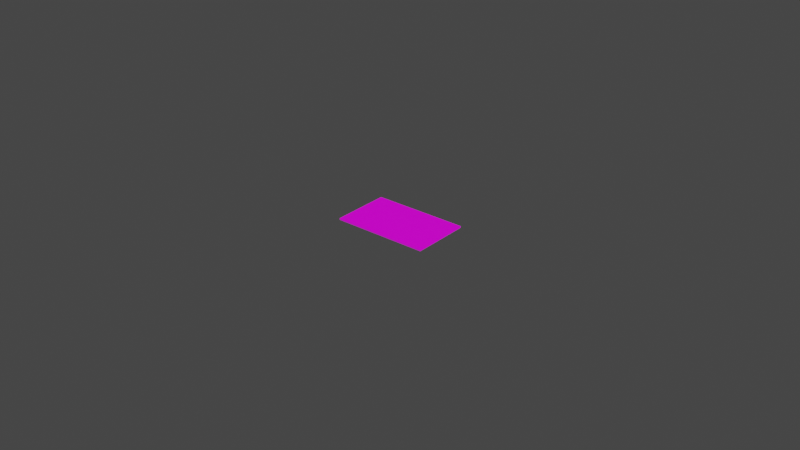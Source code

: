 # Source: table_1.blend  (saved by Blender 3.0.42; exported with 4.5.12 LTS)
import bpy
from mathutils import Matrix  # noqa: F401  (used for matrix-valued properties, if any)

bpy.ops.wm.read_factory_settings(use_empty=True)
scene = bpy.context.scene
scene.name = 'Scene'

# ---- collections
col_collection = bpy.data.collections.new('Collection'); scene.collection.children.link(col_collection)
col_collection_2 = bpy.data.collections.new('Collection 2'); scene.collection.children.link(col_collection_2)

# ---- images (referenced by path relative to the original .blend; pixels are not part of the script)
import os
ASSET_DIR = os.environ.get("B2B_ASSET_DIR", "")  # directory of the original .blend (textures are referenced by path, not embedded)
HERE = os.path.dirname(os.path.abspath(__file__))  # packed textures are extracted next to this script under _unpacked/

def load_image(name, relpath, width, height, colorspace="sRGB"):
    """Load a texture the original file referenced (path relative to the .blend, or extracted next to this script)."""
    p = next((c for c in (os.path.join(HERE, relpath), os.path.join(ASSET_DIR, relpath)) if relpath and os.path.exists(c)), "")
    if p:
        img = bpy.data.images.load(p, check_existing=True)
        img.name = name
    else:  # same state as the original file: an image datablock whose file is absent (Cycles renders it pink)
        img = bpy.data.images.new(name, width, height)
        img.source = "FILE"
        img.filepath = "//" + (relpath or name)
    img.colorspace_settings.name = colorspace
    return img
img_wood_medium_002_color_4k_tif = load_image('wood_medium_002_Color_4K.tif', 'wood_medium_002_Color_4K.tif', 1024, 1024, 'sRGB')
img_wood_medium_002_height_4k_tif = load_image('wood_medium_002_Height_4K.tif', 'wood_medium_002_Height_4K.tif', 1024, 1024, 'sRGB')
img_wood_medium_002_roughness_4k_tif = load_image('wood_medium_002_Roughness_4K.tif', 'wood_medium_002_Roughness_4K.tif', 1024, 1024, 'sRGB')

# ---- materials (node trees are filled in below, after node groups)
mat_material = bpy.data.materials.new('Material')
mat_material.use_transparent_shadow = False

# ---- material node trees
mat_material.use_nodes = True; mat_material.node_tree.nodes.clear()
_N = mat_material.node_tree.nodes; _L = mat_material.node_tree.links
n0 = _N.new('ShaderNodeTexImage'); n0.name = 'Image Texture'; n0.location = (-374, 281)
n0.image = img_wood_medium_002_color_4k_tif
n1 = _N.new('ShaderNodeOutputMaterial'); n1.name = 'Material Output'; n1.location = (366, 297)
n2 = _N.new('ShaderNodeTexImage'); n2.name = 'Image Texture.002'; n2.location = (-378, -105)
n2.image = img_wood_medium_002_height_4k_tif
n3 = _N.new('ShaderNodeBsdfPrincipled'); n3.name = 'Principled BSDF'; n3.location = (54, 302)
n3.distribution = 'GGX'
n3.subsurface_method = 'RANDOM_WALK_SKIN'
n3.inputs[3].default_value = 1.45
n3.inputs[27].default_value = (0.0, 0.0, 0.0, 1.0)
n3.inputs[28].default_value = 1.0
n4 = _N.new('ShaderNodeTexImage'); n4.name = 'Image Texture.001'; n4.location = (-700, 80)
n4.image = img_wood_medium_002_roughness_4k_tif
_L.new(n3.outputs[0], n1.inputs[0])
_L.new(n0.outputs[0], n3.inputs[0])
_L.new(n2.outputs[0], n3.inputs[5])
_L.new(n4.outputs[0], n3.inputs[2])
n1.is_active_output = True

# ---- world
world_world = bpy.data.worlds.new('World'); scene.world = world_world
world_world.use_nodes = True; world_world.node_tree.nodes.clear()
_N = world_world.node_tree.nodes; _L = world_world.node_tree.links
n0 = _N.new('ShaderNodeOutputWorld'); n0.name = 'World Output'; n0.location = (300, 300)
n1 = _N.new('ShaderNodeBackground'); n1.name = 'Background'; n1.location = (10, 300)
n1.inputs[0].default_value = (0.05088, 0.05088, 0.05088, 1.0)
_L.new(n1.outputs[0], n0.inputs[0])
n0.is_active_output = True
world_world.color = (0.05088, 0.05088, 0.05088)
world_world.use_sun_shadow = False
world_world.sun_shadow_jitter_overblur = 0.0

# ---- meshes
me_cube = bpy.data.meshes.new('Cube')
me_cube.from_pydata([(-3.831, -2.356, -0.06135), (-3.831, -2.356, 0.06135), (-3.831, 2.356, -0.06135), (-3.831, 2.356, 0.06135), (3.831, -2.356, -0.06135), (3.831, -2.356, 0.06135), (3.831, 2.356, -0.06135), (3.831, 2.356, 0.06135)], [], [(0, 1, 3, 2), (2, 3, 7, 6), (6, 7, 5, 4), (4, 5, 1, 0), (2, 6, 4, 0), (7, 3, 1, 5)])
_uv = me_cube.uv_layers.new(name='UVMap')
_uv.uv.foreach_set('vector', [-2.563e-06, 0.625, 2.563e-06, 0.375, 0.25, 0.375, 0.25, 0.625, 0.25, 0.625, 0.25, 0.375, 0.5, 0.375, 0.5, 0.625, 0.5, 0.625, 0.5, 0.375, 0.75, 0.375, 0.75, 0.625, 0.75, 0.625, 0.75, 0.375, 1.0, 0.375, 1.0, 0.625, 0.5, 0.875, 0.5, 0.625, 0.75, 0.625, 0.75, 0.875, 0.5, 0.375, 0.5, 0.125, 0.75, 0.125, 0.75, 0.375])
me_cube.materials.append(mat_material)
me_cube.use_remesh_fix_poles = True
me_cube.use_remesh_preserve_attributes = False
me_cube.update()

# ---- curves / text
cu_curve_003 = bpy.data.curves.new('Curve.003', 'CURVE')
cu_curve_003.dimensions = '3D'
_sp = cu_curve_003.splines.new('BEZIER'); _sp.bezier_points.add(18)
_sp.bezier_points.foreach_set('co', [-0.1503, 0.04986, 0.0, -0.1286, 0.0557, 0.0, -0.1211, 0.0557, 0.0, -0.1003, 0.04986, 0.0, -0.07624, 0.0562, 0.0, -0.06873, 0.0562, 0.0, -0.05032, 0.04986, 0.0, -0.02868, 0.04537, 0.0, -0.02118, 0.04537, 0.0, -0.0003236, 0.04986, 0.0, 0.01953, 0.05416, 0.0, 0.02703, 0.05416, 0.0, 0.04968, 0.04986, 0.0, 0.07144, 0.04494, 0.0, 0.07894, 0.04494, 0.0, 0.09968, 0.04986, 0.0, 0.1241, 0.05049, 0.0, 0.1316, 0.05049, 0.0, 0.1497, 0.04986, 0.0])
_sp.bezier_points.foreach_set('handle_left', [-0.1503, 0.04986, 0.0, -0.1217, 0.0482, 0.0, -0.1205, 0.0632, 0.0, -0.1103, 0.04893, 0.0, -0.07257, 0.0487, 0.0, -0.0649, 0.0637, 0.0, -0.06032, 0.05211, 0.0, -0.02152, 0.05287, 0.0, -0.02084, 0.03787, 0.0, -0.01032, 0.05126, 0.0, 0.02288, 0.04666, 0.0, 0.03119, 0.06166, 0.0, 0.03968, 0.04854, 0.0, 0.07382, 0.05244, 0.0, 0.08406, 0.03744, 0.0, 0.08968, 0.04743, 0.0, 0.1284, 0.04299, 0.0, 0.1349, 0.05799, 0.0, 0.1397, 0.05147, 0.0])
_sp.bezier_points.foreach_set('handle_right', [-0.1403, 0.05288, 0.0, -0.1355, 0.0632, 0.0, -0.1217, 0.0482, 0.0, -0.09033, 0.05079, 0.0, -0.07991, 0.0637, 0.0, -0.07257, 0.0487, 0.0, -0.04032, 0.04761, 0.0, -0.03584, 0.03787, 0.0, -0.02152, 0.05287, 0.0, 0.009677, 0.04846, 0.0, 0.01619, 0.06166, 0.0, 0.02288, 0.04666, 0.0, 0.05968, 0.05118, 0.0, 0.06906, 0.03744, 0.0, 0.07382, 0.05244, 0.0, 0.1097, 0.05229, 0.0, 0.1199, 0.05799, 0.0, 0.1284, 0.04299, 0.0, 0.1497, 0.04986, 0.0])
_sp.resolution_u = 10
_sp = cu_curve_003.splines.new('BEZIER'); _sp.bezier_points.add(18)
_sp.bezier_points.foreach_set('co', [-0.1503, -0.0001305, 0.0, -0.1265, 0.006188, 0.0, -0.119, 0.006188, 0.0, -0.1003, -0.0001305, 0.0, -0.07862, -0.00437, 0.0, -0.07111, -0.00437, 0.0, -0.05032, -0.0001305, 0.0, -0.03202, 0.002349, 0.0, -0.02452, 0.002349, 0.0, -0.0003236, -0.0001305, 0.0, 0.01747, -0.00468, 0.0, 0.02497, -0.00468, 0.0, 0.04968, -0.0001305, 0.0, 0.07135, 0.005418, 0.0, 0.07885, 0.005418, 0.0, 0.09968, -0.0001305, 0.0, 0.1236, -0.00428, 0.0, 0.1311, -0.00428, 0.0, 0.1497, -0.0001305, 0.0])
_sp.bezier_points.foreach_set('handle_left', [-0.1503, -0.0001305, 0.0, -0.1203, -0.00131, 0.0, -0.1177, 0.01369, 0.0, -0.1103, 0.0007293, 0.0, -0.07275, 0.003129, 0.0, -0.06948, -0.01187, 0.0, -0.06032, 0.002289, 0.0, -0.02679, -0.00515, 0.0, -0.02224, 0.009848, 0.0, -0.01032, -0.00254, 0.0, 0.01934, 0.002819, 0.0, 0.03061, -0.01218, 0.0, 0.03968, 0.002499, 0.0, 0.07239, -0.00208, 0.0, 0.08531, 0.01292, 0.0, 0.08968, -0.00216, 0.0, 0.1308, 0.003219, 0.0, 0.1314, -0.01178, 0.0, 0.1397, -0.00113, 0.0])
_sp.bezier_points.foreach_set('handle_right', [-0.1403, 0.0002394, 0.0, -0.1327, 0.01369, 0.0, -0.1203, -0.00131, 0.0, -0.09033, -0.0009904, 0.0, -0.08449, -0.01187, 0.0, -0.07275, 0.003129, 0.0, -0.04032, -0.00255, 0.0, -0.03724, 0.009848, 0.0, -0.02679, -0.00515, 0.0, 0.009677, 0.002279, 0.0, 0.01561, -0.01218, 0.0, 0.01934, 0.002819, 0.0, 0.05968, -0.00276, 0.0, 0.07031, 0.01292, 0.0, 0.07239, -0.00208, 0.0, 0.1097, 0.001899, 0.0, 0.1164, -0.01178, 0.0, 0.1308, 0.003219, 0.0, 0.1497, -0.0001305, 0.0])
_sp.resolution_u = 10
_sp = cu_curve_003.splines.new('BEZIER'); _sp.bezier_points.add(18)
_sp.bezier_points.foreach_set('co', [-0.1503, -0.05012, 0.0, -0.1289, -0.04713, 0.0, -0.1214, -0.04713, 0.0, -0.1003, -0.05012, 0.0, -0.07593, -0.04509, 0.0, -0.06842, -0.04509, 0.0, -0.05032, -0.05012, 0.0, -0.02963, -0.05061, 0.0, -0.02213, -0.05061, 0.0, -0.0003236, -0.05012, 0.0, 0.02199, -0.04957, 0.0, 0.02949, -0.04957, 0.0, 0.04968, -0.05012, 0.0, 0.07071, -0.04865, 0.0, 0.07821, -0.04865, 0.0, 0.09968, -0.05012, 0.0, 0.1185, -0.05614, 0.0, 0.126, -0.05614, 0.0, 0.1497, -0.05012, 0.0])
_sp.bezier_points.foreach_set('handle_left', [-0.1503, -0.05012, 0.0, -0.1256, -0.05463, 0.0, -0.1172, -0.03963, 0.0, -0.1103, -0.05335, 0.0, -0.07088, -0.05259, 0.0, -0.06595, -0.03759, 0.0, -0.06032, -0.05085, 0.0, -0.02564, -0.04311, 0.0, -0.01862, -0.05811, 0.0, -0.01032, -0.04781, 0.0, 0.02232, -0.05707, 0.0, 0.03667, -0.04207, 0.0, 0.03968, -0.04744, 0.0, 0.0728, -0.05615, 0.0, 0.08361, -0.04115, 0.0, 0.08968, -0.05053, 0.0, 0.1256, -0.04864, 0.0, 0.1263, -0.06364, 0.0, 0.1397, -0.05162, 0.0])
_sp.bezier_points.foreach_set('handle_right', [-0.1403, -0.05209, 0.0, -0.1322, -0.03963, 0.0, -0.1256, -0.05463, 0.0, -0.09033, -0.04689, 0.0, -0.08096, -0.03759, 0.0, -0.07088, -0.05259, 0.0, -0.04032, -0.04939, 0.0, -0.03362, -0.05811, 0.0, -0.02564, -0.04311, 0.0, 0.009677, -0.05243, 0.0, 0.02167, -0.04207, 0.0, 0.02232, -0.05707, 0.0, 0.05968, -0.0528, 0.0, 0.06861, -0.04115, 0.0, 0.0728, -0.05615, 0.0, 0.1097, -0.04971, 0.0, 0.1113, -0.06364, 0.0, 0.1256, -0.04864, 0.0, 0.1497, -0.05012, 0.0])
_sp.resolution_u = 10
_sp = cu_curve_003.splines.new('BEZIER'); _sp.bezier_points.add(12)
_sp.bezier_points.foreach_set('co', [-0.1003, 0.09985, 0.0, -0.1075, 0.08103, 0.0, -0.1075, 0.07354, 0.0, -0.1003, 0.04986, 0.0, -0.09627, 0.03099, 0.0, -0.09627, 0.02349, 0.0, -0.1003, -0.0001305, 0.0, -0.09865, -0.02073, 0.0, -0.09865, -0.02823, 0.0, -0.1003, -0.05012, 0.0, -0.09411, -0.07421, 0.0, -0.09411, -0.0817, 0.0, -0.1003, -0.1001, 0.0])
_sp.bezier_points.foreach_set('handle_left', [-0.1003, 0.09985, 0.0, -0.09996, 0.07706, 0.0, -0.115, 0.07001, 0.0, -0.09984, 0.05986, 0.0, -0.1038, 0.02691, 0.0, -0.08877, 0.02007, 0.0, -0.1004, 0.009868, 0.0, -0.1061, -0.02555, 0.0, -0.09115, -0.03091, 0.0, -0.09898, -0.04012, 0.0, -0.1016, -0.07459, 0.0, -0.08661, -0.08882, 0.0, -0.09721, -0.09011, 0.0])
_sp.bezier_points.foreach_set('handle_right', [-0.09838, 0.08985, 0.0, -0.115, 0.085, 0.0, -0.09996, 0.07706, 0.0, -0.1008, 0.03986, 0.0, -0.08877, 0.03506, 0.0, -0.1038, 0.02691, 0.0, -0.1003, -0.01013, 0.0, -0.09115, -0.01592, 0.0, -0.1061, -0.02555, 0.0, -0.1017, -0.06012, 0.0, -0.08661, -0.07383, 0.0, -0.1016, -0.07459, 0.0, -0.1003, -0.1001, 0.0])
_sp.resolution_u = 10
_sp = cu_curve_003.splines.new('BEZIER'); _sp.bezier_points.add(12)
_sp.bezier_points.foreach_set('co', [-0.05032, 0.09985, 0.0, -0.04595, 0.07923, 0.0, -0.04595, 0.07174, 0.0, -0.05032, 0.04986, 0.0, -0.04526, 0.02647, 0.0, -0.04526, 0.01898, 0.0, -0.05032, -0.0001305, 0.0, -0.04789, -0.02069, 0.0, -0.04789, -0.02819, 0.0, -0.05032, -0.05012, 0.0, -0.04831, -0.07186, 0.0, -0.04831, -0.07936, 0.0, -0.05032, -0.1001, 0.0])
_sp.bezier_points.foreach_set('handle_left', [-0.05032, 0.09985, 0.0, -0.05345, 0.07772, 0.0, -0.03845, 0.06574, 0.0, -0.04749, 0.05986, 0.0, -0.05276, 0.01986, 0.0, -0.03776, 0.01811, 0.0, -0.04925, 0.009868, 0.0, -0.05539, -0.0224, 0.0, -0.04039, -0.03397, 0.0, -0.05307, -0.04012, 0.0, -0.05581, -0.07877, 0.0, -0.04081, -0.07996, 0.0, -0.05286, -0.09011, 0.0])
_sp.bezier_points.foreach_set('handle_right', [-0.04828, 0.08985, 0.0, -0.03845, 0.08073, 0.0, -0.05345, 0.07772, 0.0, -0.05315, 0.03986, 0.0, -0.03776, 0.0331, 0.0, -0.05276, 0.01986, 0.0, -0.05139, -0.01013, 0.0, -0.04039, -0.01898, 0.0, -0.05539, -0.0224, 0.0, -0.04757, -0.06012, 0.0, -0.04081, -0.06496, 0.0, -0.05581, -0.07877, 0.0, -0.05032, -0.1001, 0.0])
_sp.resolution_u = 10
_sp = cu_curve_003.splines.new('BEZIER'); _sp.bezier_points.add(12)
_sp.bezier_points.foreach_set('co', [-0.0003236, 0.09985, 0.0, 0.004557, 0.07753, 0.0, 0.004557, 0.07004, 0.0, -0.0003236, 0.04986, 0.0, 0.002166, 0.02566, 0.0, 0.002166, 0.01817, 0.0, -0.0003236, -0.0001305, 0.0, 0.0007765, -0.02074, 0.0, 0.0007765, -0.02824, 0.0, -0.0003236, -0.05012, 0.0, -0.004944, -0.07341, 0.0, -0.004944, -0.08091, 0.0, -0.0003236, -0.1001, 0.0])
_sp.bezier_points.foreach_set('handle_left', [-0.0003236, 0.09985, 0.0, -0.002944, 0.07387, 0.0, 0.01206, 0.06621, 0.0, -0.0002936, 0.05986, 0.0, -0.005334, 0.02364, 0.0, 0.009667, 0.01269, 0.0, -0.002444, 0.009868, 0.0, -0.006724, -0.02441, 0.0, 0.008277, -0.03207, 0.0, -0.002814, -0.04012, 0.0, 0.002556, -0.0745, 0.0, -0.01244, -0.08731, 0.0, -0.001854, -0.09011, 0.0])
_sp.bezier_points.foreach_set('handle_right', [0.0006264, 0.08985, 0.0, 0.01206, 0.0812, 0.0, -0.002944, 0.07387, 0.0, -0.0003536, 0.03986, 0.0, 0.009667, 0.02768, 0.0, -0.005334, 0.02364, 0.0, 0.001796, -0.01013, 0.0, 0.008277, -0.01708, 0.0, -0.006724, -0.02441, 0.0, 0.002166, -0.06012, 0.0, -0.01244, -0.07232, 0.0, 0.002556, -0.0745, 0.0, -0.0003236, -0.1001, 0.0])
_sp.resolution_u = 10
_sp = cu_curve_003.splines.new('BEZIER'); _sp.bezier_points.add(12)
_sp.bezier_points.foreach_set('co', [0.04968, 0.09985, 0.0, 0.04582, 0.07785, 0.0, 0.04582, 0.07036, 0.0, 0.04968, 0.04986, 0.0, 0.04586, 0.0307, 0.0, 0.04586, 0.0232, 0.0, 0.04968, -0.0001305, 0.0, 0.0505, -0.02228, 0.0, 0.0505, -0.02977, 0.0, 0.04968, -0.05012, 0.0, 0.04761, -0.07054, 0.0, 0.04761, -0.07804, 0.0, 0.04968, -0.1001, 0.0])
_sp.bezier_points.foreach_set('handle_left', [0.04968, 0.09985, 0.0, 0.05332, 0.0736, 0.0, 0.03832, 0.06712, 0.0, 0.05038, 0.05986, 0.0, 0.05336, 0.02532, 0.0, 0.03836, 0.02108, 0.0, 0.04903, 0.009868, 0.0, 0.043, -0.02749, 0.0, 0.058, -0.03206, 0.0, 0.04661, -0.04012, 0.0, 0.05511, -0.07626, 0.0, 0.04011, -0.07983, 0.0, 0.05277, -0.09011, 0.0])
_sp.bezier_points.foreach_set('handle_right', [0.04667, 0.08985, 0.0, 0.03832, 0.08211, 0.0, 0.05332, 0.0736, 0.0, 0.04898, 0.03986, 0.0, 0.03836, 0.03607, 0.0, 0.05336, 0.02532, 0.0, 0.05033, -0.01013, 0.0, 0.058, -0.01707, 0.0, 0.043, -0.02749, 0.0, 0.05275, -0.06012, 0.0, 0.04011, -0.06483, 0.0, 0.05511, -0.07626, 0.0, 0.04968, -0.1001, 0.0])
_sp.resolution_u = 10
_sp = cu_curve_003.splines.new('BEZIER'); _sp.bezier_points.add(12)
_sp.bezier_points.foreach_set('co', [0.09968, 0.09985, 0.0, 0.09371, 0.07944, 0.0, 0.09371, 0.07195, 0.0, 0.09968, 0.04986, 0.0, 0.09558, 0.02824, 0.0, 0.09558, 0.02075, 0.0, 0.09968, -0.0001305, 0.0, 0.1062, -0.02391, 0.0, 0.1062, -0.0314, 0.0, 0.09968, -0.05012, 0.0, 0.1029, -0.07042, 0.0, 0.1029, -0.07792, 0.0, 0.09968, -0.1001, 0.0])
_sp.bezier_points.foreach_set('handle_left', [0.09968, 0.09985, 0.0, 0.1012, 0.07359, 0.0, 0.08621, 0.0703, 0.0, 0.09706, 0.05986, 0.0, 0.1031, 0.0212, 0.0, 0.08808, 0.02029, 0.0, 0.1013, 0.009868, 0.0, 0.09875, -0.02684, 0.0, 0.1137, -0.03597, 0.0, 0.0982, -0.04012, 0.0, 0.09538, -0.07166, 0.0, 0.1104, -0.08418, 0.0, 0.1009, -0.09011, 0.0])
_sp.bezier_points.foreach_set('handle_right', [0.1027, 0.08985, 0.0, 0.08621, 0.08529, 0.0, 0.1012, 0.07359, 0.0, 0.1023, 0.03986, 0.0, 0.08808, 0.03528, 0.0, 0.1031, 0.0212, 0.0, 0.09801, -0.01013, 0.0, 0.1137, -0.02098, 0.0, 0.09875, -0.02684, 0.0, 0.1012, -0.06012, 0.0, 0.1104, -0.06919, 0.0, 0.09538, -0.07166, 0.0, 0.09968, -0.1001, 0.0])
_sp.resolution_u = 10
_sp = cu_curve_003.splines.new('BEZIER'); _sp.bezier_points.add(11)
_sp.bezier_points.foreach_set('co', [-0.1463, 0.09985, 0.0, 0.1457, 0.09985, 0.0, 0.1485, 0.09868, 0.0, 0.1497, 0.09585, 0.0, 0.1497, -0.09611, 0.0, 0.1485, -0.09894, 0.0, 0.1457, -0.1001, 0.0, -0.1463, -0.1001, 0.0, -0.1492, -0.09894, 0.0, -0.1503, -0.09611, 0.0, -0.1503, 0.09585, 0.0, -0.1492, 0.09868, 0.0])
_sp.bezier_points.foreach_set('handle_left', [-0.1474, 0.09985, 0.0, 0.04834, 0.09985, 0.0, 0.1478, 0.09943, 0.0, 0.1497, 0.09691, 0.0, 0.1497, -0.09611, 0.0, 0.1493, -0.09819, 0.0, 0.1467, -0.1001, 0.0, -0.1463, -0.1001, 0.0, -0.1484, -0.09969, 0.0, -0.1503, -0.09717, 0.0, -0.1503, 0.09585, 0.0, -0.1499, 0.09793, 0.0])
_sp.bezier_points.foreach_set('handle_right', [-0.04899, 0.09985, 0.0, 0.1467, 0.09985, 0.0, 0.1493, 0.09793, 0.0, 0.1497, 0.09585, 0.0, 0.1497, -0.09717, 0.0, 0.1478, -0.09969, 0.0, 0.1457, -0.1001, 0.0, -0.1474, -0.1001, 0.0, -0.1499, -0.09819, 0.0, -0.1503, -0.09611, 0.0, -0.1503, 0.09691, 0.0, -0.1484, 0.09943, 0.0])
for _p, _l, _r in zip(_sp.bezier_points, ['FREE', 'VECTOR', 'FREE', 'FREE', 'FREE', 'FREE', 'FREE', 'FREE', 'FREE', 'FREE', 'FREE', 'FREE'], ['VECTOR', 'FREE', 'FREE', 'FREE', 'FREE', 'FREE', 'FREE', 'FREE', 'FREE', 'FREE', 'FREE', 'FREE']): _p.handle_left_type = _l; _p.handle_right_type = _r
_sp.resolution_u = 10
_sp.use_cyclic_u = True
cu_curve_003.resolution_u = 10
cu_curve_003.fill_mode = 'FULL'

# ---- objects
ob_cube = bpy.data.objects.new('Cube', me_cube)
ob_curve_001 = bpy.data.objects.new('Curve.001', cu_curve_003)

# ---- transforms, parenting, visibility, modifiers, constraints
ob_cube.location = (-0.01518, -0.01775, 0.1741)
ob_curve_001.location = (0.0, 0.0, 0.0)
ob_curve_001.scale = (13.41, 13.41, 13.41)

# ---- collection membership
col_collection.objects.link(ob_cube)
col_collection_2.objects.link(ob_curve_001)

# ---- scene / render settings (as saved in the file)
scene.frame_start = 1; scene.frame_end = 250; scene.frame_set(0)
scene.render.engine = 'BLENDER_EEVEE_NEXT'
scene.cycles.sampling_pattern = 'TABULATED_SOBOL'
scene.cycles.use_light_tree = False
scene.view_settings.view_transform = 'Filmic'
bpy.context.view_layer.update()

# ---- added for rendering (the .blend has no active camera and no usable light): camera, sun
cam_auto = bpy.data.cameras.new('AutoCamera')
cam_auto.lens = 50.0
cam_auto.sensor_width = 36.0
cam_auto.clip_end = 1000.0
ob_auto_camera = bpy.data.objects.new('AutoCamera', cam_auto)
scene.collection.objects.link(ob_auto_camera)
ob_auto_camera.location = (46.6435, -55.9792, 37.3183)
ob_auto_camera.rotation_euler = (1.09748, -7.21219e-08, 0.694738)
scene.camera = ob_auto_camera
light_auto_sun = bpy.data.lights.new('AutoSun', 'SUN')
light_auto_sun.energy = 3.0
light_auto_sun.angle = 0.0523599
ob_auto_sun = bpy.data.objects.new('AutoSun', light_auto_sun)
scene.collection.objects.link(ob_auto_sun)
ob_auto_sun.rotation_euler = (0.872665, 0.174533, 0.523599)
bpy.context.view_layer.update()

